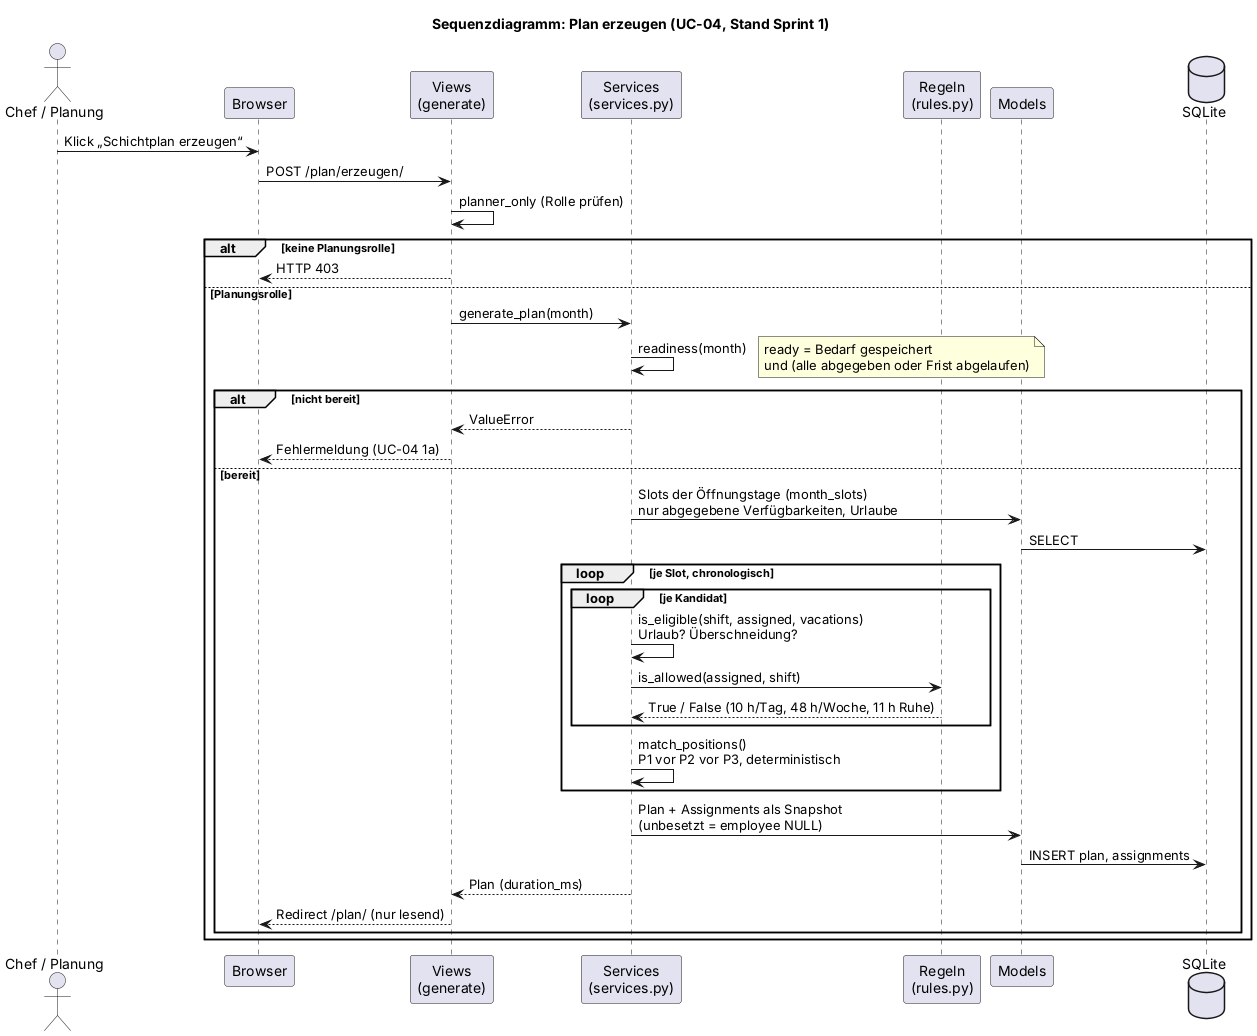

The diagram above was rendered by PlantUML. Its source (embedded in the PNG):
@startuml
title Sequenzdiagramm: Plan erzeugen (UC-04, Stand Sprint 1)

actor "Chef / Planung" as chef
participant "Browser" as browser
participant "Views\n(generate)" as views
participant "Services\n(services.py)" as services
participant "Regeln\n(rules.py)" as rules
participant "Models" as models
database "SQLite" as db

chef -> browser : Klick „Schichtplan erzeugen“
browser -> views : POST /plan/erzeugen/
views -> views : planner_only (Rolle prüfen)

alt keine Planungsrolle
  views --> browser : HTTP 403
else Planungsrolle
  views -> services : generate_plan(month)
  services -> services : readiness(month)
  note right
    ready = Bedarf gespeichert
    und (alle abgegeben oder Frist abgelaufen)
  end note

  alt nicht bereit
    services --> views : ValueError
    views --> browser : Fehlermeldung (UC-04 1a)
  else bereit
    services -> models : Slots der Öffnungstage (month_slots)\nnur abgegebene Verfügbarkeiten, Urlaube
    models -> db : SELECT
    loop je Slot, chronologisch
      loop je Kandidat
        services -> services : is_eligible(shift, assigned, vacations)\nUrlaub? Überschneidung?
        services -> rules : is_allowed(assigned, shift)
        rules --> services : True / False (10 h/Tag, 48 h/Woche, 11 h Ruhe)
      end
      services -> services : match_positions()\nP1 vor P2 vor P3, deterministisch
    end
    services -> models : Plan + Assignments als Snapshot\n(unbesetzt = employee NULL)
    models -> db : INSERT plan, assignments
    services --> views : Plan (duration_ms)
    views --> browser : Redirect /plan/ (nur lesend)
  end
end

@enduml